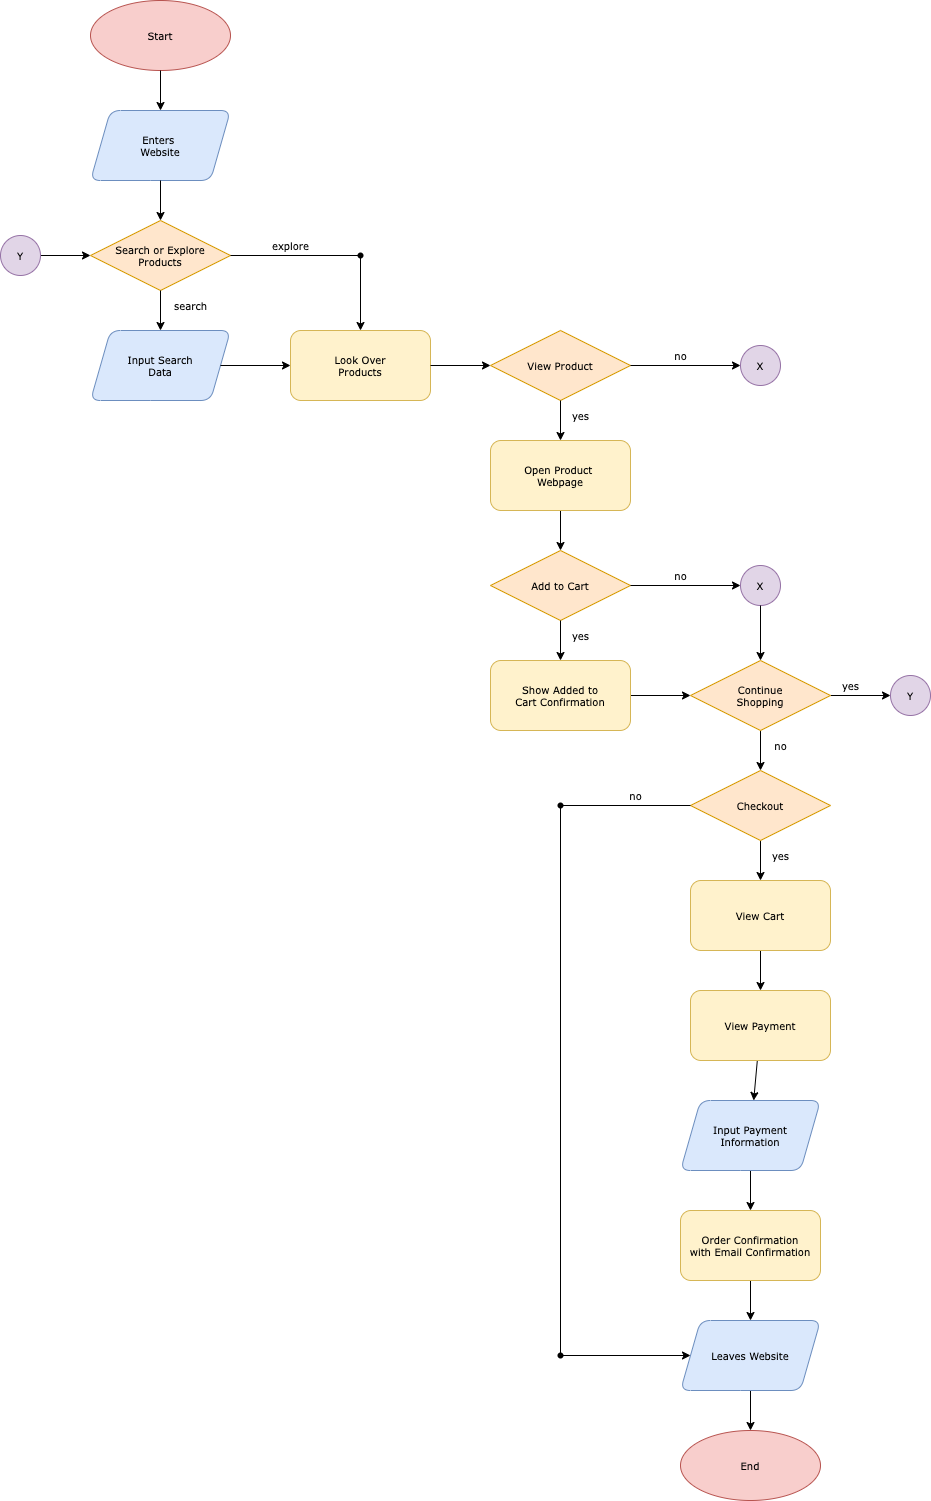

The diagram above was exported from draw.io. Its source (the exported page's mxGraphModel, read from the mxfile embedded in the PNG):
<mxGraphModel dx="3616" dy="2264" grid="0" gridSize="10" guides="1" tooltips="1" connect="1" arrows="1" fold="1" page="1" pageScale="1" pageWidth="1169" pageHeight="1654" math="0" shadow="0">
  <root>
    <mxCell id="0" />
    <mxCell id="1" parent="0" />
    <mxCell id="2" value="&lt;font face=&quot;Verdana&quot; style=&quot;font-size: 10px;&quot;&gt;Start&lt;/font&gt;" style="ellipse;whiteSpace=wrap;html=1;fillColor=#f8cecc;strokeColor=#b85450;fontSize=10;" parent="1" vertex="1">
      <mxGeometry x="210" y="77" width="140" height="70" as="geometry" />
    </mxCell>
    <mxCell id="4" value="Enters &lt;br style=&quot;font-size: 10px;&quot;&gt;Website" style="shape=parallelogram;perimeter=parallelogramPerimeter;whiteSpace=wrap;html=1;fixedSize=1;fontFamily=Verdana;fillColor=#dae8fc;strokeColor=#6c8ebf;rounded=1;fontSize=10;" parent="1" vertex="1">
      <mxGeometry x="210" y="187" width="140" height="70" as="geometry" />
    </mxCell>
    <mxCell id="6" value="Search or Explore&lt;br style=&quot;font-size: 10px;&quot;&gt;Products" style="rhombus;whiteSpace=wrap;html=1;rounded=0;fontFamily=Verdana;fillColor=#ffe6cc;strokeColor=#d79b00;fontSize=10;" parent="1" vertex="1">
      <mxGeometry x="210" y="297" width="140" height="70" as="geometry" />
    </mxCell>
    <mxCell id="7" value="Input Search&lt;br style=&quot;font-size: 10px;&quot;&gt;Data" style="shape=parallelogram;perimeter=parallelogramPerimeter;whiteSpace=wrap;html=1;fixedSize=1;fontFamily=Verdana;fillColor=#dae8fc;strokeColor=#6c8ebf;rounded=1;fontSize=10;" parent="1" vertex="1">
      <mxGeometry x="210" y="407" width="140" height="70" as="geometry" />
    </mxCell>
    <mxCell id="10" value="Look Over&lt;br style=&quot;font-size: 10px;&quot;&gt;Products" style="rounded=1;whiteSpace=wrap;html=1;fontFamily=Verdana;fillColor=#fff2cc;strokeColor=#d6b656;fontSize=10;" parent="1" vertex="1">
      <mxGeometry x="410" y="407" width="140" height="70" as="geometry" />
    </mxCell>
    <mxCell id="11" value="" style="endArrow=classic;html=1;fontFamily=Verdana;entryX=0.5;entryY=0;entryDx=0;entryDy=0;exitX=0.5;exitY=1;exitDx=0;exitDy=0;" parent="1" source="2" target="4" edge="1">
      <mxGeometry width="50" height="50" relative="1" as="geometry">
        <mxPoint x="510" y="337" as="sourcePoint" />
        <mxPoint x="560" y="287" as="targetPoint" />
      </mxGeometry>
    </mxCell>
    <mxCell id="32" value="" style="edgeStyle=none;html=1;fontFamily=Verdana;fontSize=10;" parent="1" source="13" target="19" edge="1">
      <mxGeometry relative="1" as="geometry" />
    </mxCell>
    <mxCell id="13" value="Open Product &lt;br&gt;Webpage" style="rounded=1;whiteSpace=wrap;html=1;fontFamily=Verdana;fillColor=#fff2cc;strokeColor=#d6b656;fontSize=10;" parent="1" vertex="1">
      <mxGeometry x="610" y="517" width="140" height="70" as="geometry" />
    </mxCell>
    <mxCell id="14" value="" style="endArrow=classic;html=1;fontFamily=Verdana;fontSize=10;exitX=0.5;exitY=1;exitDx=0;exitDy=0;" parent="1" source="4" target="6" edge="1">
      <mxGeometry width="50" height="50" relative="1" as="geometry">
        <mxPoint x="410" y="317" as="sourcePoint" />
        <mxPoint x="460" y="267" as="targetPoint" />
      </mxGeometry>
    </mxCell>
    <mxCell id="15" value="" style="endArrow=classic;html=1;fontFamily=Verdana;fontSize=10;entryX=0.5;entryY=0;entryDx=0;entryDy=0;startArrow=none;" parent="1" source="33" target="10" edge="1">
      <mxGeometry width="50" height="50" relative="1" as="geometry">
        <mxPoint x="480" y="332" as="sourcePoint" />
        <mxPoint x="460" y="267" as="targetPoint" />
      </mxGeometry>
    </mxCell>
    <mxCell id="16" value="" style="endArrow=classic;html=1;fontFamily=Verdana;fontSize=10;exitX=0.5;exitY=1;exitDx=0;exitDy=0;" parent="1" source="6" target="7" edge="1">
      <mxGeometry width="50" height="50" relative="1" as="geometry">
        <mxPoint x="410" y="317" as="sourcePoint" />
        <mxPoint x="460" y="267" as="targetPoint" />
      </mxGeometry>
    </mxCell>
    <mxCell id="17" value="" style="endArrow=classic;html=1;fontFamily=Verdana;fontSize=10;entryX=0;entryY=0.5;entryDx=0;entryDy=0;exitX=1;exitY=0.5;exitDx=0;exitDy=0;" parent="1" source="7" target="10" edge="1">
      <mxGeometry width="50" height="50" relative="1" as="geometry">
        <mxPoint x="360" y="437" as="sourcePoint" />
        <mxPoint x="380" y="387" as="targetPoint" />
      </mxGeometry>
    </mxCell>
    <mxCell id="19" value="Add to Cart" style="rhombus;whiteSpace=wrap;html=1;rounded=0;fontFamily=Verdana;fillColor=#ffe6cc;strokeColor=#d79b00;fontSize=10;" parent="1" vertex="1">
      <mxGeometry x="610" y="627" width="140" height="70" as="geometry" />
    </mxCell>
    <mxCell id="21" value="View Product" style="rhombus;whiteSpace=wrap;html=1;rounded=0;fontFamily=Verdana;fillColor=#ffe6cc;strokeColor=#d79b00;fontSize=10;" parent="1" vertex="1">
      <mxGeometry x="610" y="407" width="140" height="70" as="geometry" />
    </mxCell>
    <mxCell id="22" value="" style="endArrow=classic;html=1;fontFamily=Verdana;fontSize=10;entryX=0;entryY=0.5;entryDx=0;entryDy=0;exitX=1;exitY=0.5;exitDx=0;exitDy=0;" parent="1" source="10" target="21" edge="1">
      <mxGeometry width="50" height="50" relative="1" as="geometry">
        <mxPoint x="480" y="112" as="sourcePoint" />
        <mxPoint x="590" y="217" as="targetPoint" />
      </mxGeometry>
    </mxCell>
    <mxCell id="25" value="" style="endArrow=classic;html=1;fontFamily=Verdana;fontSize=10;entryX=0;entryY=0.5;entryDx=0;entryDy=0;exitX=1;exitY=0.5;exitDx=0;exitDy=0;" parent="1" source="26" target="27" edge="1">
      <mxGeometry width="50" height="50" relative="1" as="geometry">
        <mxPoint x="750" y="771.5" as="sourcePoint" />
        <mxPoint x="810" y="772" as="targetPoint" />
      </mxGeometry>
    </mxCell>
    <mxCell id="26" value="Show Added to&lt;br&gt;Cart Confirmation" style="rounded=1;whiteSpace=wrap;html=1;fontFamily=Verdana;fillColor=#fff2cc;strokeColor=#d6b656;fontSize=10;" parent="1" vertex="1">
      <mxGeometry x="610" y="737" width="140" height="70" as="geometry" />
    </mxCell>
    <mxCell id="52" value="" style="edgeStyle=none;html=1;fontFamily=Verdana;fontSize=10;" parent="1" source="27" target="47" edge="1">
      <mxGeometry relative="1" as="geometry" />
    </mxCell>
    <mxCell id="74" value="" style="edgeStyle=none;html=1;fontFamily=Verdana;fontSize=10;entryX=0;entryY=0.5;entryDx=0;entryDy=0;" parent="1" source="27" target="50" edge="1">
      <mxGeometry relative="1" as="geometry">
        <mxPoint x="990" y="730" as="targetPoint" />
      </mxGeometry>
    </mxCell>
    <mxCell id="27" value="Continue&lt;br&gt;Shopping" style="rhombus;whiteSpace=wrap;html=1;rounded=0;fontFamily=Verdana;fillColor=#ffe6cc;strokeColor=#d79b00;fontSize=10;" parent="1" vertex="1">
      <mxGeometry x="810" y="737" width="140" height="70" as="geometry" />
    </mxCell>
    <mxCell id="29" value="" style="endArrow=classic;html=1;fontFamily=Verdana;fontSize=10;exitX=0.5;exitY=1;exitDx=0;exitDy=0;entryX=0.5;entryY=0;entryDx=0;entryDy=0;" parent="1" source="21" target="13" edge="1">
      <mxGeometry width="50" height="50" relative="1" as="geometry">
        <mxPoint x="700" y="597" as="sourcePoint" />
        <mxPoint x="750" y="547" as="targetPoint" />
      </mxGeometry>
    </mxCell>
    <mxCell id="30" value="" style="endArrow=classic;html=1;fontFamily=Verdana;fontSize=10;exitX=0.5;exitY=1;exitDx=0;exitDy=0;entryX=0.5;entryY=0;entryDx=0;entryDy=0;" parent="1" source="19" target="26" edge="1">
      <mxGeometry width="50" height="50" relative="1" as="geometry">
        <mxPoint x="790" y="677" as="sourcePoint" />
        <mxPoint x="840" y="627" as="targetPoint" />
      </mxGeometry>
    </mxCell>
    <mxCell id="35" value="" style="endArrow=none;html=1;fontFamily=Verdana;fontSize=10;entryDx=0;entryDy=0;startArrow=none;fillColor=#e1d5e7;strokeColor=#9673a6;" parent="1" source="40" edge="1">
      <mxGeometry width="50" height="50" relative="1" as="geometry">
        <mxPoint x="880" y="447" as="sourcePoint" />
        <mxPoint x="880" y="442.00000000000006" as="targetPoint" />
      </mxGeometry>
    </mxCell>
    <mxCell id="41" value="" style="endArrow=none;html=1;fontFamily=Verdana;fontSize=10;entryDx=0;entryDy=0;fillColor=#e1d5e7;strokeColor=#9673a6;" parent="1" target="40" edge="1">
      <mxGeometry width="50" height="50" relative="1" as="geometry">
        <mxPoint x="880" y="447.00000000000006" as="sourcePoint" />
        <mxPoint x="880" y="442.00000000000006" as="targetPoint" />
      </mxGeometry>
    </mxCell>
    <mxCell id="40" value="X" style="ellipse;whiteSpace=wrap;html=1;aspect=fixed;rounded=0;fontFamily=Verdana;fontSize=10;fillColor=#e1d5e7;strokeColor=#9673a6;" parent="1" vertex="1">
      <mxGeometry x="860" y="422" width="40" height="40" as="geometry" />
    </mxCell>
    <mxCell id="42" value="X" style="ellipse;whiteSpace=wrap;html=1;aspect=fixed;rounded=0;fontFamily=Verdana;fontSize=10;fillColor=#e1d5e7;strokeColor=#9673a6;" parent="1" vertex="1">
      <mxGeometry x="860" y="642" width="40" height="40" as="geometry" />
    </mxCell>
    <mxCell id="43" value="" style="endArrow=classic;html=1;fontFamily=Verdana;fontSize=10;exitX=1;exitY=0.5;exitDx=0;exitDy=0;entryX=0;entryY=0.5;entryDx=0;entryDy=0;" parent="1" source="21" target="40" edge="1">
      <mxGeometry width="50" height="50" relative="1" as="geometry">
        <mxPoint x="850" y="567" as="sourcePoint" />
        <mxPoint x="900" y="517" as="targetPoint" />
      </mxGeometry>
    </mxCell>
    <mxCell id="44" value="" style="endArrow=classic;html=1;fontFamily=Verdana;fontSize=10;exitX=1;exitY=0.5;exitDx=0;exitDy=0;entryX=0;entryY=0.5;entryDx=0;entryDy=0;" parent="1" source="19" target="42" edge="1">
      <mxGeometry width="50" height="50" relative="1" as="geometry">
        <mxPoint x="850" y="567" as="sourcePoint" />
        <mxPoint x="900" y="517" as="targetPoint" />
      </mxGeometry>
    </mxCell>
    <mxCell id="45" value="" style="endArrow=classic;html=1;fontFamily=Verdana;fontSize=10;exitX=0.5;exitY=1;exitDx=0;exitDy=0;" parent="1" source="42" target="27" edge="1">
      <mxGeometry width="50" height="50" relative="1" as="geometry">
        <mxPoint x="850" y="567" as="sourcePoint" />
        <mxPoint x="900" y="517" as="targetPoint" />
      </mxGeometry>
    </mxCell>
    <mxCell id="64" value="" style="edgeStyle=none;html=1;fontFamily=Verdana;fontSize=10;" parent="1" source="47" target="53" edge="1">
      <mxGeometry relative="1" as="geometry" />
    </mxCell>
    <mxCell id="47" value="Checkout" style="rhombus;whiteSpace=wrap;html=1;rounded=0;fontFamily=Verdana;fillColor=#ffe6cc;strokeColor=#d79b00;fontSize=10;" parent="1" vertex="1">
      <mxGeometry x="810" y="847" width="140" height="70" as="geometry" />
    </mxCell>
    <mxCell id="48" value="" style="endArrow=none;html=1;fontFamily=Verdana;fontSize=10;entryDx=0;entryDy=0;" parent="1" target="33" edge="1">
      <mxGeometry width="50" height="50" relative="1" as="geometry">
        <mxPoint x="480" y="332" as="sourcePoint" />
        <mxPoint x="480" y="402" as="targetPoint" />
      </mxGeometry>
    </mxCell>
    <mxCell id="33" value="" style="shape=waypoint;sketch=0;size=6;pointerEvents=1;points=[];resizable=0;rotatable=0;perimeter=centerPerimeter;snapToPoint=1;fontSize=10;fontFamily=Verdana;rounded=0;" parent="1" vertex="1">
      <mxGeometry x="470" y="322" width="20" height="20" as="geometry" />
    </mxCell>
    <mxCell id="49" value="" style="endArrow=none;html=1;fontFamily=Verdana;fontSize=10;exitX=1;exitY=0.5;exitDx=0;exitDy=0;entryX=0.568;entryY=0.246;entryDx=0;entryDy=0;entryPerimeter=0;" parent="1" source="6" target="33" edge="1">
      <mxGeometry width="50" height="50" relative="1" as="geometry">
        <mxPoint x="480" y="317" as="sourcePoint" />
        <mxPoint x="530" y="267" as="targetPoint" />
      </mxGeometry>
    </mxCell>
    <mxCell id="50" value="Y" style="ellipse;whiteSpace=wrap;html=1;aspect=fixed;rounded=0;fontFamily=Verdana;fontSize=10;fillColor=#e1d5e7;strokeColor=#9673a6;" parent="1" vertex="1">
      <mxGeometry x="1010" y="752" width="40" height="40" as="geometry" />
    </mxCell>
    <mxCell id="77" value="" style="edgeStyle=none;html=1;fontFamily=Verdana;fontSize=10;entryX=0;entryY=0.5;entryDx=0;entryDy=0;" parent="1" source="51" target="6" edge="1">
      <mxGeometry relative="1" as="geometry">
        <mxPoint x="235" y="407" as="targetPoint" />
      </mxGeometry>
    </mxCell>
    <mxCell id="51" value="Y" style="ellipse;whiteSpace=wrap;html=1;aspect=fixed;rounded=0;fontFamily=Verdana;fontSize=10;fillColor=#e1d5e7;strokeColor=#9673a6;" parent="1" vertex="1">
      <mxGeometry x="120" y="312" width="40" height="40" as="geometry" />
    </mxCell>
    <mxCell id="63" value="" style="edgeStyle=none;html=1;fontFamily=Verdana;fontSize=10;" parent="1" source="53" target="54" edge="1">
      <mxGeometry relative="1" as="geometry" />
    </mxCell>
    <mxCell id="53" value="View Cart" style="rounded=1;whiteSpace=wrap;html=1;fontFamily=Verdana;fillColor=#fff2cc;strokeColor=#d6b656;fontSize=10;" parent="1" vertex="1">
      <mxGeometry x="810" y="957" width="140" height="70" as="geometry" />
    </mxCell>
    <mxCell id="62" value="" style="edgeStyle=none;html=1;fontFamily=Verdana;fontSize=10;" parent="1" source="54" target="55" edge="1">
      <mxGeometry relative="1" as="geometry" />
    </mxCell>
    <mxCell id="54" value="View Payment" style="rounded=1;whiteSpace=wrap;html=1;fontFamily=Verdana;fillColor=#fff2cc;strokeColor=#d6b656;fontSize=10;" parent="1" vertex="1">
      <mxGeometry x="810" y="1067" width="140" height="70" as="geometry" />
    </mxCell>
    <mxCell id="61" value="" style="edgeStyle=none;html=1;fontFamily=Verdana;fontSize=10;" parent="1" source="55" target="56" edge="1">
      <mxGeometry relative="1" as="geometry" />
    </mxCell>
    <mxCell id="55" value="Input Payment&lt;br&gt;Information" style="shape=parallelogram;perimeter=parallelogramPerimeter;whiteSpace=wrap;html=1;fixedSize=1;fontFamily=Verdana;fillColor=#dae8fc;strokeColor=#6c8ebf;rounded=1;fontSize=10;" parent="1" vertex="1">
      <mxGeometry x="800" y="1177" width="140" height="70" as="geometry" />
    </mxCell>
    <mxCell id="60" value="" style="edgeStyle=none;html=1;fontFamily=Verdana;fontSize=10;" parent="1" source="56" target="57" edge="1">
      <mxGeometry relative="1" as="geometry" />
    </mxCell>
    <mxCell id="56" value="Order Confirmation&lt;br&gt;with Email Confirmation" style="rounded=1;whiteSpace=wrap;html=1;fontFamily=Verdana;fillColor=#fff2cc;strokeColor=#d6b656;fontSize=10;" parent="1" vertex="1">
      <mxGeometry x="800" y="1287" width="140" height="70" as="geometry" />
    </mxCell>
    <mxCell id="59" value="" style="edgeStyle=none;html=1;fontFamily=Verdana;fontSize=10;" parent="1" source="57" target="58" edge="1">
      <mxGeometry relative="1" as="geometry" />
    </mxCell>
    <mxCell id="57" value="Leaves Website" style="shape=parallelogram;perimeter=parallelogramPerimeter;whiteSpace=wrap;html=1;fixedSize=1;fontFamily=Verdana;fillColor=#dae8fc;strokeColor=#6c8ebf;rounded=1;fontSize=10;" parent="1" vertex="1">
      <mxGeometry x="800" y="1397" width="140" height="70" as="geometry" />
    </mxCell>
    <mxCell id="58" value="&lt;font face=&quot;Verdana&quot; style=&quot;font-size: 10px;&quot;&gt;End&lt;/font&gt;" style="ellipse;whiteSpace=wrap;html=1;fillColor=#f8cecc;strokeColor=#b85450;fontSize=10;" parent="1" vertex="1">
      <mxGeometry x="800" y="1507" width="140" height="70" as="geometry" />
    </mxCell>
    <mxCell id="69" value="" style="shape=waypoint;sketch=0;size=6;pointerEvents=1;points=[];resizable=0;rotatable=0;perimeter=centerPerimeter;snapToPoint=1;fontSize=10;fontFamily=Verdana;rounded=0;" parent="1" vertex="1">
      <mxGeometry x="670" y="872" width="20" height="20" as="geometry" />
    </mxCell>
    <mxCell id="71" value="" style="edgeStyle=none;html=1;fontFamily=Verdana;fontSize=10;" parent="1" source="70" target="57" edge="1">
      <mxGeometry relative="1" as="geometry" />
    </mxCell>
    <mxCell id="70" value="" style="shape=waypoint;sketch=0;size=6;pointerEvents=1;points=[];resizable=0;rotatable=0;perimeter=centerPerimeter;snapToPoint=1;fontSize=10;fontFamily=Verdana;rounded=0;" parent="1" vertex="1">
      <mxGeometry x="670" y="1422" width="20" height="20" as="geometry" />
    </mxCell>
    <mxCell id="72" value="" style="endArrow=none;html=1;fontFamily=Verdana;fontSize=10;exitX=0.506;exitY=0.35;exitDx=0;exitDy=0;exitPerimeter=0;entryX=0;entryY=0.5;entryDx=0;entryDy=0;" parent="1" source="69" target="47" edge="1">
      <mxGeometry width="50" height="50" relative="1" as="geometry">
        <mxPoint x="850" y="967" as="sourcePoint" />
        <mxPoint x="900" y="917" as="targetPoint" />
      </mxGeometry>
    </mxCell>
    <mxCell id="73" value="" style="endArrow=none;html=1;fontFamily=Verdana;fontSize=10;entryX=0.728;entryY=0.461;entryDx=0;entryDy=0;entryPerimeter=0;exitX=0.95;exitY=0.294;exitDx=0;exitDy=0;exitPerimeter=0;" parent="1" source="70" target="69" edge="1">
      <mxGeometry width="50" height="50" relative="1" as="geometry">
        <mxPoint x="850" y="967" as="sourcePoint" />
        <mxPoint x="900" y="917" as="targetPoint" />
      </mxGeometry>
    </mxCell>
    <mxCell id="85" value="search" style="text;html=1;align=center;verticalAlign=middle;resizable=0;points=[];autosize=1;strokeColor=none;fillColor=none;fontSize=10;fontFamily=Verdana;" parent="1" vertex="1">
      <mxGeometry x="280" y="367" width="60" height="30" as="geometry" />
    </mxCell>
    <mxCell id="86" value="explore" style="text;html=1;align=center;verticalAlign=middle;resizable=0;points=[];autosize=1;strokeColor=none;fillColor=none;fontSize=10;fontFamily=Verdana;" parent="1" vertex="1">
      <mxGeometry x="380" y="307" width="60" height="30" as="geometry" />
    </mxCell>
    <mxCell id="87" value="yes" style="text;html=1;align=center;verticalAlign=middle;resizable=0;points=[];autosize=1;strokeColor=none;fillColor=none;fontSize=10;fontFamily=Verdana;" parent="1" vertex="1">
      <mxGeometry x="680" y="477" width="40" height="30" as="geometry" />
    </mxCell>
    <mxCell id="88" value="no" style="text;html=1;align=center;verticalAlign=middle;resizable=0;points=[];autosize=1;strokeColor=none;fillColor=none;fontSize=10;fontFamily=Verdana;" parent="1" vertex="1">
      <mxGeometry x="780" y="417" width="40" height="30" as="geometry" />
    </mxCell>
    <mxCell id="89" value="yes" style="text;html=1;align=center;verticalAlign=middle;resizable=0;points=[];autosize=1;strokeColor=none;fillColor=none;fontSize=10;fontFamily=Verdana;" parent="1" vertex="1">
      <mxGeometry x="680" y="697" width="40" height="30" as="geometry" />
    </mxCell>
    <mxCell id="90" value="no" style="text;html=1;align=center;verticalAlign=middle;resizable=0;points=[];autosize=1;strokeColor=none;fillColor=none;fontSize=10;fontFamily=Verdana;" parent="1" vertex="1">
      <mxGeometry x="780" y="637" width="40" height="30" as="geometry" />
    </mxCell>
    <mxCell id="91" value="yes" style="text;html=1;align=center;verticalAlign=middle;resizable=0;points=[];autosize=1;strokeColor=none;fillColor=none;fontSize=10;fontFamily=Verdana;" parent="1" vertex="1">
      <mxGeometry x="950" y="747" width="40" height="30" as="geometry" />
    </mxCell>
    <mxCell id="92" value="no" style="text;html=1;align=center;verticalAlign=middle;resizable=0;points=[];autosize=1;strokeColor=none;fillColor=none;fontSize=10;fontFamily=Verdana;" parent="1" vertex="1">
      <mxGeometry x="880" y="807" width="40" height="30" as="geometry" />
    </mxCell>
    <mxCell id="93" value="no" style="text;html=1;align=center;verticalAlign=middle;resizable=0;points=[];autosize=1;strokeColor=none;fillColor=none;fontSize=10;fontFamily=Verdana;" parent="1" vertex="1">
      <mxGeometry x="734.5" y="857" width="40" height="30" as="geometry" />
    </mxCell>
    <mxCell id="94" value="yes" style="text;html=1;align=center;verticalAlign=middle;resizable=0;points=[];autosize=1;strokeColor=none;fillColor=none;fontSize=10;fontFamily=Verdana;" parent="1" vertex="1">
      <mxGeometry x="880" y="917" width="40" height="30" as="geometry" />
    </mxCell>
  </root>
</mxGraphModel>